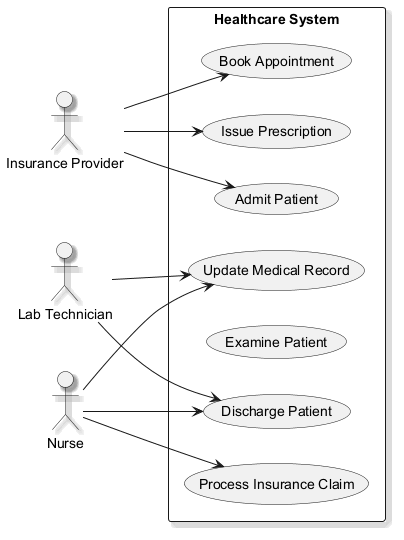

The diagram above was rendered by PlantUML. Its source (embedded in the PNG):
@startuml
skinparam shadowing true
left to right direction
actor "Insurance Provider" as IP
actor "Lab Technician" as LT
actor "Nurse" as N
rectangle "Healthcare System" {
  usecase "Book Appointment" as UC_BookAppointment
  usecase "Discharge Patient" as UC_DischargePatient
  usecase "Issue Prescription" as UC_IssuePrescription
  usecase "Admit Patient" as UC_AdmitPatient
  usecase "Examine Patient" as UC_ExaminePatient
  usecase "Process Insurance Claim" as UC_ProcessInsuranceClaim
  usecase "Update Medical Record" as UC_UpdateMedicalRecord
}
IP --> UC_IssuePrescription
IP --> UC_AdmitPatient
IP --> UC_BookAppointment
LT --> UC_UpdateMedicalRecord
LT --> UC_DischargePatient
N --> UC_DischargePatient
N --> UC_UpdateMedicalRecord
N --> UC_ProcessInsuranceClaim
@enduml